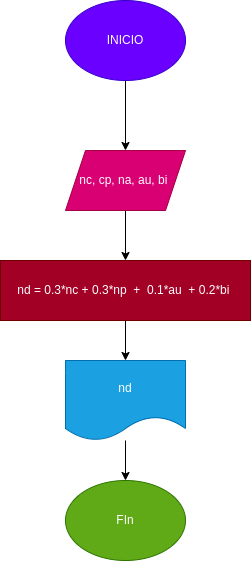

The diagram above was exported from draw.io. Its source (the exported page's mxGraphModel, read from the mxfile embedded in the PNG):
<mxGraphModel dx="935" dy="537" grid="1" gridSize="10" guides="1" tooltips="1" connect="1" arrows="1" fold="1" page="1" pageScale="1" pageWidth="1169" pageHeight="827" math="0" shadow="0">
  <root>
    <mxCell id="0" />
    <mxCell id="1" parent="0" />
    <mxCell id="4" value="" style="edgeStyle=none;html=1;" edge="1" parent="1" source="2" target="3">
      <mxGeometry relative="1" as="geometry" />
    </mxCell>
    <mxCell id="2" value="INICIO" style="ellipse;whiteSpace=wrap;html=1;fillColor=#6a00ff;fontColor=#ffffff;strokeColor=#3700CC;" vertex="1" parent="1">
      <mxGeometry x="350" y="40" width="120" height="80" as="geometry" />
    </mxCell>
    <mxCell id="8" value="" style="edgeStyle=none;html=1;" edge="1" parent="1" source="3" target="6">
      <mxGeometry relative="1" as="geometry" />
    </mxCell>
    <mxCell id="3" value="nc, cp, na, au, bi&amp;nbsp;" style="shape=parallelogram;perimeter=parallelogramPerimeter;whiteSpace=wrap;html=1;fixedSize=1;fillColor=#d80073;fontColor=#ffffff;strokeColor=#A50040;" vertex="1" parent="1">
      <mxGeometry x="350" y="190" width="120" height="60" as="geometry" />
    </mxCell>
    <mxCell id="10" value="" style="edgeStyle=none;html=1;" edge="1" parent="1" source="6" target="9">
      <mxGeometry relative="1" as="geometry" />
    </mxCell>
    <mxCell id="6" value="nd = 0.3*nc + 0.3*np&amp;nbsp; +&amp;nbsp; 0.1*au&amp;nbsp; + 0.2*bi&amp;nbsp;" style="rounded=0;whiteSpace=wrap;html=1;fillColor=#a20025;fontColor=#ffffff;strokeColor=#6F0000;" vertex="1" parent="1">
      <mxGeometry x="285" y="300" width="250" height="60" as="geometry" />
    </mxCell>
    <mxCell id="13" value="" style="edgeStyle=none;html=1;" edge="1" parent="1" source="9" target="11">
      <mxGeometry relative="1" as="geometry" />
    </mxCell>
    <mxCell id="9" value="nd" style="shape=document;whiteSpace=wrap;html=1;boundedLbl=1;fillColor=#1ba1e2;fontColor=#ffffff;strokeColor=#006EAF;" vertex="1" parent="1">
      <mxGeometry x="350" y="400" width="120" height="80" as="geometry" />
    </mxCell>
    <mxCell id="11" value="FIn" style="ellipse;whiteSpace=wrap;html=1;fillColor=#60a917;fontColor=#ffffff;strokeColor=#2D7600;" vertex="1" parent="1">
      <mxGeometry x="350" y="520" width="120" height="80" as="geometry" />
    </mxCell>
  </root>
</mxGraphModel>